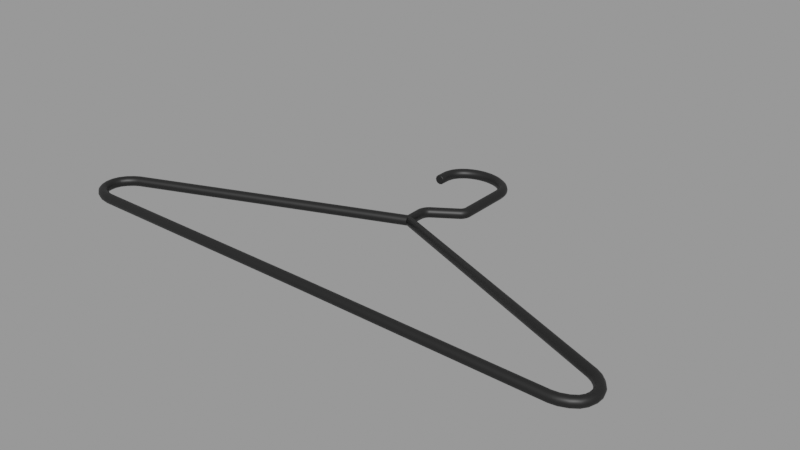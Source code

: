# Source: plastic-clothes-hanger_62ad63e5-dbe5-4b03-b57b-29aa97e78f44.blend  (saved by Blender 2.82.6; exported with 4.5.12 LTS)
import bpy
from mathutils import Matrix  # noqa: F401  (used for matrix-valued properties, if any)

bpy.ops.wm.read_factory_settings(use_empty=True)
scene = bpy.context.scene
scene.name = 'upload'

# ---- collections
col_plastic_clothes_hanger = bpy.data.collections.new('Plastic Clothes Hanger'); scene.collection.children.link(col_plastic_clothes_hanger)

# ---- materials (node trees are filled in below, after node groups)
mat_plastic = bpy.data.materials.new('Plastic')
mat_plastic.use_transparent_shadow = False

# ---- material node trees
mat_plastic.use_nodes = True; mat_plastic.node_tree.nodes.clear()
_N = mat_plastic.node_tree.nodes; _L = mat_plastic.node_tree.links
n0 = _N.new('ShaderNodeOutputMaterial'); n0.name = 'Material Output'; n0.location = (300, 300)
n1 = _N.new('ShaderNodeBsdfPrincipled'); n1.name = 'Principled BSDF'; n1.location = (10, 300)
n1.distribution = 'GGX'
n1.subsurface_method = 'BURLEY'
n1.inputs[0].default_value = (0.007804, 0.007804, 0.007804, 1.0)
n1.inputs[3].default_value = 1.45
n1.inputs[27].default_value = (0.0, 0.0, 0.0, 1.0)
n1.inputs[28].default_value = 1.0
_L.new(n1.outputs[0], n0.inputs[0])
n0.is_active_output = True

# ---- meshes
me_plane_001 = bpy.data.meshes.new('Plane.001')
me_plane_001.from_pydata([(0.003067, -0.0006599, 0.05418), (0.001771, -0.001143, 0.05538), (1.731e-09, -0.00132, 0.05582), (-0.001771, -0.001143, 0.05538), (-0.003067, -0.0006599, 0.05418), (-0.003541, -1.059e-09, 0.05254), (-0.003067, 0.0006599, 0.05089), (-0.001771, 0.001143, 0.04969), (-3.532e-09, 0.00132, 0.04925), (0.001771, 0.001143, 0.04969), (0.003067, 0.0006599, 0.05089), (0.003541, 1.259e-09, 0.05254), (0.003067, -0.1857, -0.02015), (0.001771, -0.1863, -0.01899), (1.731e-09, -0.1865, -0.01856), (-0.001771, -0.1863, -0.01899), (-0.003067, -0.1857, -0.02015), (-0.003541, -0.185, -0.02174), (-0.003067, -0.1842, -0.02333), (-0.001771, -0.1836, -0.0245), (-3.532e-09, -0.1834, -0.02492), (0.001771, -0.1836, -0.0245), (0.003067, -0.1842, -0.02333), (0.003541, -0.185, -0.02174), (0.003067, -0.1898, -0.02254), (0.001771, -0.1906, -0.0215), (1.731e-09, -0.1909, -0.02112), (-0.001771, -0.1906, -0.0215), (-0.003067, -0.1898, -0.02254), (-0.003541, -0.1888, -0.02396), (-0.003067, -0.1877, -0.02539), (-0.001771, -0.1869, -0.02643), (-3.532e-09, -0.1867, -0.02681), (0.001771, -0.1869, -0.02643), (0.003067, -0.1877, -0.02539), (0.003541, -0.1888, -0.02396), (0.003067, -0.1938, -0.02616), (0.001771, -0.1947, -0.02531), (1.731e-09, -0.1951, -0.025), (-0.001771, -0.1947, -0.02531), (-0.003067, -0.1938, -0.02616), (-0.003541, -0.1924, -0.02733), (-0.003067, -0.1911, -0.02849), (-0.001771, -0.1901, -0.02935), (-3.532e-09, -0.1898, -0.02966), (0.001771, -0.1901, -0.02935), (0.003067, -0.1911, -0.02849), (0.003541, -0.1924, -0.02733), (0.003067, -0.1965, -0.03003), (0.001771, -0.1976, -0.02937), (1.731e-09, -0.198, -0.02912), (-0.001771, -0.1976, -0.02937), (-0.003067, -0.1965, -0.03003), (-0.003541, -0.1949, -0.03094), (-0.003067, -0.1934, -0.03184), (-0.001771, -0.1923, -0.03251), (-3.532e-09, -0.1919, -0.03275), (0.001771, -0.1923, -0.03251), (0.003067, -0.1934, -0.03184), (0.003541, -0.1949, -0.03094), (0.003067, -0.1971, -0.03126), (0.001771, -0.1983, -0.03079), (1.731e-09, -0.1987, -0.03061), (-0.001771, -0.1983, -0.03079), (-0.003067, -0.1971, -0.03126), (-0.003541, -0.1954, -0.03191), (-0.003067, -0.1938, -0.03256), (-0.001771, -0.1926, -0.03304), (-3.532e-09, -0.1921, -0.03321), (0.001771, -0.1926, -0.03304), (0.003067, -0.1938, -0.03256), (0.003541, -0.1954, -0.03191), (0.003067, -0.1983, -0.03551), (0.001771, -0.1996, -0.03534), (1.731e-09, -0.2001, -0.03528), (-0.001771, -0.1996, -0.03534), (-0.003067, -0.1983, -0.03551), (-0.003541, -0.1966, -0.03575), (-0.003067, -0.1948, -0.03599), (-0.001771, -0.1935, -0.03616), (-3.532e-09, -0.1931, -0.03623), (0.001771, -0.1935, -0.03616), (0.003067, -0.1948, -0.03599), (0.003541, -0.1966, -0.03575), (0.003067, -0.1982, -0.04033), (0.001771, -0.1995, -0.04054), (1.731e-09, -0.2, -0.04062), (-0.001771, -0.1995, -0.04054), (-0.003067, -0.1982, -0.04033), (-0.003541, -0.1965, -0.04005), (-0.003067, -0.1947, -0.03977), (-0.001771, -0.1935, -0.03956), (-3.532e-09, -0.193, -0.03948), (0.001771, -0.1935, -0.03956), (0.003067, -0.1947, -0.03977), (0.003541, -0.1965, -0.04005), (0.003067, -0.1968, -0.04493), (0.001771, -0.198, -0.0455), (1.731e-09, -0.1984, -0.04571), (-0.001771, -0.198, -0.0455), (-0.003067, -0.1968, -0.04493), (-0.003541, -0.1952, -0.04415), (-0.003067, -0.1936, -0.04337), (-0.001771, -0.1925, -0.0428), (-3.532e-09, -0.192, -0.04259), (0.001771, -0.1925, -0.0428), (0.003067, -0.1936, -0.04337), (0.003541, -0.1952, -0.04415), (0.003067, -0.1942, -0.04868), (0.001771, -0.1951, -0.04959), (1.731e-09, -0.1954, -0.04992), (-0.001771, -0.1951, -0.04959), (-0.003067, -0.1942, -0.04868), (-0.003541, -0.1929, -0.04744), (-0.003067, -0.1917, -0.04619), (-0.001771, -0.1907, -0.04528), (-3.532e-09, -0.1904, -0.04495), (0.001771, -0.1907, -0.04528), (0.003067, -0.1917, -0.04619), (0.003541, -0.1929, -0.04744), (0.003067, -0.1898, -0.05183), (0.001771, -0.1904, -0.05297), (1.731e-09, -0.1907, -0.05338), (-0.001771, -0.1904, -0.05297), (-0.003067, -0.1898, -0.05183), (-0.003541, -0.1889, -0.05028), (-0.003067, -0.1881, -0.04873), (-0.001771, -0.1875, -0.0476), (-3.532e-09, -0.1872, -0.04718), (0.001771, -0.1875, -0.0476), (0.003067, -0.1881, -0.04873), (0.003541, -0.1889, -0.05028), (0.003067, -0.1843, -0.05407), (0.001771, -0.1846, -0.05532), (1.731e-09, -0.1847, -0.05578), (-0.001771, -0.1846, -0.05532), (-0.003067, -0.1843, -0.05407), (-0.003541, -0.1838, -0.05237), (-0.003067, -0.1833, -0.05066), (-0.001771, -0.183, -0.04941), (-3.532e-09, -0.1829, -0.04895), (0.001771, -0.183, -0.04941), (0.003067, -0.1833, -0.05066), (0.003541, -0.1838, -0.05237), (0.003067, -0.179, -0.05489), (0.001771, -0.1791, -0.05619), (1.731e-09, -0.1791, -0.05666), (-0.001771, -0.1791, -0.05619), (-0.003067, -0.179, -0.05489), (-0.003541, -0.1789, -0.05313), (-0.003067, -0.1787, -0.05136), (-0.001771, -0.1786, -0.05007), (-3.532e-09, -0.1786, -0.0496), (0.001771, -0.1786, -0.05007), (0.003067, -0.1787, -0.05136), (0.003541, -0.1789, -0.05313), (0.003067, 3.538e-19, -0.05431), (0.001771, 2.042e-19, -0.0556), (1.731e-09, 1.997e-25, -0.05608), (-0.001771, -2.042e-19, -0.0556), (-0.003067, -3.538e-19, -0.05431), (-0.003541, -4.085e-19, -0.05254), (-0.003067, -3.538e-19, -0.05077), (-0.001771, -2.042e-19, -0.04947), (-3.532e-09, -4.074e-25, -0.049), (0.001771, 2.042e-19, -0.04947), (0.003067, 3.538e-19, -0.05077), (0.003541, 4.085e-19, -0.05254), (0.003067, 0.179, -0.05489), (0.001771, 0.1791, -0.05619), (1.731e-09, 0.1791, -0.05666), (-0.001771, 0.1791, -0.05619), (-0.003067, 0.179, -0.05489), (-0.003541, 0.1789, -0.05313), (-0.003067, 0.1787, -0.05136), (-0.001771, 0.1786, -0.05007), (-3.532e-09, 0.1786, -0.0496), (0.001771, 0.1786, -0.05007), (0.003067, 0.1787, -0.05136), (0.003541, 0.1789, -0.05313), (0.003067, 0.1843, -0.05407), (0.001771, 0.1846, -0.05532), (1.731e-09, 0.1847, -0.05578), (-0.001771, 0.1846, -0.05532), (-0.003067, 0.1843, -0.05407), (-0.003541, 0.1838, -0.05237), (-0.003067, 0.1833, -0.05066), (-0.001771, 0.183, -0.04941), (-3.532e-09, 0.1829, -0.04895), (0.001771, 0.183, -0.04941), (0.003067, 0.1833, -0.05066), (0.003541, 0.1838, -0.05237), (0.003067, 0.1898, -0.05183), (0.001771, 0.1904, -0.05297), (1.731e-09, 0.1907, -0.05338), (-0.001771, 0.1904, -0.05297), (-0.003067, 0.1898, -0.05183), (-0.003541, 0.1889, -0.05028), (-0.003067, 0.1881, -0.04873), (-0.001771, 0.1875, -0.0476), (-3.532e-09, 0.1872, -0.04718), (0.001771, 0.1875, -0.0476), (0.003067, 0.1881, -0.04873), (0.003541, 0.1889, -0.05028), (0.003067, 0.1942, -0.04868), (0.001771, 0.1951, -0.04959), (1.731e-09, 0.1954, -0.04992), (-0.001771, 0.1951, -0.04959), (-0.003067, 0.1942, -0.04868), (-0.003541, 0.1929, -0.04744), (-0.003067, 0.1917, -0.04619), (-0.001771, 0.1907, -0.04528), (-3.532e-09, 0.1904, -0.04495), (0.001771, 0.1907, -0.04528), (0.003067, 0.1917, -0.04619), (0.003541, 0.1929, -0.04744), (0.003067, 0.1968, -0.04493), (0.001771, 0.198, -0.0455), (1.731e-09, 0.1984, -0.04571), (-0.001771, 0.198, -0.0455), (-0.003067, 0.1968, -0.04493), (-0.003541, 0.1952, -0.04415), (-0.003067, 0.1936, -0.04337), (-0.001771, 0.1925, -0.0428), (-3.532e-09, 0.192, -0.04259), (0.001771, 0.1925, -0.0428), (0.003067, 0.1936, -0.04337), (0.003541, 0.1952, -0.04415), (0.003067, 0.1982, -0.04033), (0.001771, 0.1995, -0.04054), (1.731e-09, 0.2, -0.04062), (-0.001771, 0.1995, -0.04054), (-0.003067, 0.1982, -0.04033), (-0.003541, 0.1965, -0.04005), (-0.003067, 0.1947, -0.03977), (-0.001771, 0.1935, -0.03956), (-3.532e-09, 0.193, -0.03948), (0.001771, 0.1935, -0.03956), (0.003067, 0.1947, -0.03977), (0.003541, 0.1965, -0.04005), (0.003067, 0.1983, -0.03551), (0.001771, 0.1996, -0.03534), (1.731e-09, 0.2001, -0.03528), (-0.001771, 0.1996, -0.03534), (-0.003067, 0.1983, -0.03551), (-0.003541, 0.1966, -0.03575), (-0.003067, 0.1948, -0.03599), (-0.001771, 0.1935, -0.03616), (-3.532e-09, 0.1931, -0.03623), (0.001771, 0.1935, -0.03616), (0.003067, 0.1948, -0.03599), (0.003541, 0.1966, -0.03575), (0.003067, 0.1971, -0.03126), (0.001771, 0.1983, -0.03079), (1.731e-09, 0.1987, -0.03061), (-0.001771, 0.1983, -0.03079), (-0.003067, 0.1971, -0.03126), (-0.003541, 0.1954, -0.03191), (-0.003067, 0.1938, -0.03256), (-0.001771, 0.1926, -0.03304), (-3.532e-09, 0.1921, -0.03321), (0.001771, 0.1926, -0.03304), (0.003067, 0.1938, -0.03256), (0.003541, 0.1954, -0.03191), (0.003067, 0.1965, -0.03003), (0.001771, 0.1976, -0.02937), (1.731e-09, 0.198, -0.02912), (-0.001771, 0.1976, -0.02937), (-0.003067, 0.1965, -0.03003), (-0.003541, 0.1949, -0.03094), (-0.003067, 0.1934, -0.03184), (-0.001771, 0.1923, -0.03251), (-3.532e-09, 0.1919, -0.03275), (0.001771, 0.1923, -0.03251), (0.003067, 0.1934, -0.03184), (0.003541, 0.1949, -0.03094), (0.003067, 0.1938, -0.02616), (0.001771, 0.1947, -0.02531), (1.731e-09, 0.1951, -0.025), (-0.001771, 0.1947, -0.02531), (-0.003067, 0.1938, -0.02616), (-0.003541, 0.1924, -0.02733), (-0.003067, 0.1911, -0.02849), (-0.001771, 0.1901, -0.02935), (-3.532e-09, 0.1898, -0.02966), (0.001771, 0.1901, -0.02935), (0.003067, 0.1911, -0.02849), (0.003541, 0.1924, -0.02733), (0.003067, 0.1898, -0.02254), (0.001771, 0.1906, -0.0215), (1.731e-09, 0.1909, -0.02112), (-0.001771, 0.1906, -0.0215), (-0.003067, 0.1898, -0.02254), (-0.003541, 0.1888, -0.02396), (-0.003067, 0.1877, -0.02539), (-0.001771, 0.1869, -0.02643), (-3.532e-09, 0.1867, -0.02681), (0.001771, 0.1869, -0.02643), (0.003067, 0.1877, -0.02539), (0.003541, 0.1888, -0.02396), (0.003067, 0.1857, -0.02015), (0.001771, 0.1863, -0.01899), (1.731e-09, 0.1865, -0.01856), (-0.001771, 0.1863, -0.01899), (-0.003067, 0.1857, -0.02015), (-0.003541, 0.185, -0.02174), (-0.003067, 0.1842, -0.02333), (-0.001771, 0.1836, -0.0245), (-3.532e-09, 0.1834, -0.02492), (0.001771, 0.1836, -0.0245), (0.003067, 0.1842, -0.02333), (0.003541, 0.185, -0.02174), (0.003067, 0.001467, 0.05353), (0.001771, 0.002541, 0.05426), (1.731e-09, 0.002934, 0.05452), (-0.001771, 0.002541, 0.05426), (-0.003067, 0.001467, 0.05353), (-0.003541, 2.355e-09, 0.05254), (-0.003067, -0.001467, 0.05155), (-0.001771, -0.002541, 0.05082), (-3.532e-09, -0.002934, 0.05055), (0.001771, -0.002541, 0.05082), (0.003067, -0.001467, 0.05155), (0.003541, -2.798e-09, 0.05254), (0.003067, 0.001768, 0.06464), (0.001771, 0.003063, 0.06457), (1.731e-09, 0.003537, 0.06455), (-0.001771, 0.003063, 0.06457), (-0.003067, 0.001768, 0.06464), (-0.003541, 2.839e-09, 0.06473), (-0.003067, -0.001768, 0.06482), (-0.001771, -0.003063, 0.06489), (-3.532e-09, -0.003537, 0.06491), (0.001771, -0.003063, 0.06489), (0.003067, -0.001768, 0.06482), (0.003541, -3.373e-09, 0.06473), (0.003067, 0.001857, 0.06555), (0.001771, 0.003131, 0.0653), (1.731e-09, 0.003597, 0.06522), (-0.001771, 0.003131, 0.0653), (-0.003067, 0.001857, 0.06555), (-0.003541, 0.0001176, 0.06588), (-0.003067, -0.001622, 0.06621), (-0.001771, -0.002895, 0.06645), (-3.532e-09, -0.003362, 0.06654), (0.001771, -0.002895, 0.06645), (0.003067, -0.001622, 0.06621), (0.003541, 0.0001175, 0.06588), (0.003067, 0.002127, 0.0665), (0.001771, 0.003345, 0.06606), (1.731e-09, 0.003791, 0.0659), (-0.001771, 0.003345, 0.06606), (-0.003067, 0.002127, 0.0665), (-0.003541, 0.0004622, 0.0671), (-0.003067, -0.001202, 0.06771), (-0.001771, -0.002421, 0.06815), (-3.532e-09, -0.002867, 0.06831), (0.001771, -0.002421, 0.06815), (0.003067, -0.001202, 0.06771), (0.003541, 0.0004622, 0.0671), (0.003067, 0.00257, 0.06749), (0.001771, 0.003712, 0.06687), (1.731e-09, 0.00413, 0.06665), (-0.001771, 0.003712, 0.06687), (-0.003067, 0.00257, 0.06749), (-0.003541, 0.00101, 0.06832), (-0.003067, -0.0005495, 0.06916), (-0.001771, -0.001692, 0.06978), (-3.532e-09, -0.00211, 0.07), (0.001771, -0.001692, 0.06978), (0.003067, -0.0005495, 0.06916), (0.003541, 0.00101, 0.06832), (0.003067, 0.003148, 0.0684), (0.001771, 0.004189, 0.06763), (1.731e-09, 0.004571, 0.06735), (-0.001771, 0.004189, 0.06763), (-0.003067, 0.003148, 0.0684), (-0.003541, 0.001725, 0.06946), (-0.003067, 0.0003021, 0.07051), (-0.001771, -0.0007395, 0.07128), (-3.532e-09, -0.001121, 0.07156), (0.001771, -0.0007395, 0.07128), (0.003067, 0.0003021, 0.07051), (0.003541, 0.001725, 0.06946), (0.003067, 0.003793, 0.06915), (0.001771, 0.004699, 0.06822), (1.731e-09, 0.00503, 0.06788), (-0.001771, 0.004699, 0.06822), (-0.003067, 0.003793, 0.06915), (-0.003541, 0.002557, 0.07042), (-0.003067, 0.00132, 0.07169), (-0.001771, 0.0004153, 0.07262), (-3.532e-09, 8.393e-05, 0.07295), (0.001771, 0.0004152, 0.07262), (0.003067, 0.00132, 0.07169), (0.003541, 0.002557, 0.07042), (0.003067, 0.004502, 0.06973), (0.001771, 0.005272, 0.06869), (1.731e-09, 0.005553, 0.0683), (-0.001771, 0.005272, 0.06869), (-0.003067, 0.004502, 0.06973), (-0.003541, 0.00345, 0.07115), (-0.003067, 0.002398, 0.07258), (-0.001771, 0.001628, 0.07362), (-3.532e-09, 0.001346, 0.074), (0.001771, 0.001628, 0.07362), (0.003067, 0.002398, 0.07258), (0.003541, 0.00345, 0.07115), (0.003067, 0.02146, 0.08097), (0.001771, 0.02226, 0.07994), (1.731e-09, 0.02255, 0.07957), (-0.001771, 0.02226, 0.07994), (-0.003067, 0.02146, 0.08097), (-0.003541, 0.02038, 0.08237), (-0.003067, 0.0193, 0.08377), (-0.001771, 0.01851, 0.0848), (-3.532e-09, 0.01822, 0.08517), (0.001771, 0.01851, 0.0848), (0.003067, 0.0193, 0.08377), (0.003541, 0.02038, 0.08237), (0.003067, 0.0223, 0.08171), (0.001771, 0.02324, 0.08082), (1.731e-09, 0.02358, 0.0805), (-0.001771, 0.02324, 0.08082), (-0.003067, 0.0223, 0.08171), (-0.003541, 0.02102, 0.08293), (-0.003067, 0.01973, 0.08415), (-0.001771, 0.01879, 0.08505), (-3.532e-09, 0.01845, 0.08537), (0.001771, 0.01879, 0.08505), (0.003067, 0.01973, 0.08415), (0.003541, 0.02102, 0.08293), (0.003067, 0.02306, 0.08266), (0.001771, 0.02412, 0.08192), (1.731e-09, 0.02451, 0.08165), (-0.001771, 0.02412, 0.08192), (-0.003067, 0.02306, 0.08266), (-0.003541, 0.0216, 0.08367), (-0.003067, 0.02015, 0.08468), (-0.001771, 0.01909, 0.08542), (-3.532e-09, 0.0187, 0.08569), (0.001771, 0.01909, 0.08542), (0.003067, 0.02015, 0.08468), (0.003541, 0.0216, 0.08367), (0.003067, 0.02369, 0.08372), (0.001771, 0.02484, 0.08313), (1.731e-09, 0.02527, 0.08291), (-0.001771, 0.02484, 0.08313), (-0.003067, 0.02369, 0.08372), (-0.003541, 0.02211, 0.08452), (-0.003067, 0.02053, 0.08532), (-0.001771, 0.01938, 0.08591), (-3.532e-09, 0.01895, 0.08612), (0.001771, 0.01938, 0.08591), (0.003067, 0.02053, 0.08532), (0.003541, 0.02211, 0.08452), (0.003067, 0.02417, 0.08485), (0.001771, 0.0254, 0.08443), (1.731e-09, 0.02585, 0.08427), (-0.001771, 0.0254, 0.08443), (-0.003067, 0.02417, 0.08485), (-0.003541, 0.0225, 0.08543), (-0.003067, 0.02083, 0.08601), (-0.001771, 0.0196, 0.08643), (-3.532e-09, 0.01915, 0.08658), (0.001771, 0.0196, 0.08643), (0.003067, 0.02083, 0.08601), (0.003541, 0.0225, 0.08543), (0.003067, 0.02448, 0.08602), (0.001771, 0.02576, 0.08579), (1.731e-09, 0.02623, 0.0857), (-0.001771, 0.02576, 0.08579), (-0.003067, 0.02448, 0.08602), (-0.003541, 0.02274, 0.08634), (-0.003067, 0.021, 0.08665), (-0.001771, 0.01973, 0.08689), (-3.532e-09, 0.01926, 0.08697), (0.001771, 0.01973, 0.08689), (0.003067, 0.021, 0.08665), (0.003541, 0.02274, 0.08634), (0.003067, 0.02459, 0.08709), (0.001771, 0.02589, 0.08703), (1.731e-09, 0.02636, 0.08701), (-0.001771, 0.02589, 0.08703), (-0.003067, 0.02459, 0.08709), (-0.003541, 0.02283, 0.08718), (-0.003067, 0.02106, 0.08727), (-0.001771, 0.01976, 0.08733), (-3.532e-09, 0.01929, 0.08735), (0.001771, 0.01976, 0.08733), (0.003067, 0.02106, 0.08727), (0.003541, 0.02283, 0.08718), (0.003067, 0.02299, 0.1302), (0.001771, 0.02416, 0.1308), (1.731e-09, 0.02459, 0.131), (-0.001771, 0.02416, 0.1308), (-0.003067, 0.02299, 0.1302), (-0.003541, 0.02138, 0.1295), (-0.003067, 0.01977, 0.1288), (-0.001771, 0.0186, 0.1282), (-3.532e-09, 0.01817, 0.128), (0.001771, 0.0186, 0.1282), (0.003067, 0.01977, 0.1288), (0.003541, 0.02138, 0.1295), (0.003067, 0.02137, 0.1329), (0.001771, 0.02242, 0.1336), (1.731e-09, 0.0228, 0.1339), (-0.001771, 0.02242, 0.1336), (-0.003067, 0.02137, 0.1329), (-0.003541, 0.01993, 0.1318), (-0.003067, 0.0185, 0.1308), (-0.001771, 0.01745, 0.13), (-3.532e-09, 0.01706, 0.1298), (0.001771, 0.01745, 0.13), (0.003067, 0.0185, 0.1308), (0.003541, 0.01993, 0.1318), (0.003067, 0.01978, 0.1348), (0.001771, 0.02072, 0.1357), (1.731e-09, 0.02107, 0.136), (-0.001771, 0.02072, 0.1357), (-0.003067, 0.01978, 0.1348), (-0.003541, 0.01849, 0.1336), (-0.003067, 0.01719, 0.1324), (-0.001771, 0.01625, 0.1315), (-3.532e-09, 0.0159, 0.1311), (0.001771, 0.01625, 0.1315), (0.003067, 0.01719, 0.1324), (0.003541, 0.01849, 0.1336), (0.003067, 0.0182, 0.1363), (0.001771, 0.01905, 0.1373), (1.731e-09, 0.01936, 0.1376), (-0.001771, 0.01905, 0.1373), (-0.003067, 0.0182, 0.1363), (-0.003541, 0.01704, 0.135), (-0.003067, 0.01588, 0.1336), (-0.001771, 0.01503, 0.1326), (-3.532e-09, 0.01472, 0.1323), (0.001771, 0.01503, 0.1326), (0.003067, 0.01588, 0.1336), (0.003541, 0.01704, 0.135), (0.003067, 0.01663, 0.1375), (0.001771, 0.0174, 0.1386), (1.731e-09, 0.01767, 0.139), (-0.001771, 0.0174, 0.1386), (-0.003067, 0.01663, 0.1375), (-0.003541, 0.01559, 0.1361), (-0.003067, 0.01455, 0.1347), (-0.001771, 0.01379, 0.1336), (-3.532e-09, 0.01351, 0.1332), (0.001771, 0.01379, 0.1336), (0.003067, 0.01455, 0.1347), (0.003541, 0.01559, 0.1361), (0.003067, 0.01507, 0.1386), (0.001771, 0.01575, 0.1397), (1.731e-09, 0.016, 0.1401), (-0.001771, 0.01575, 0.1397), (-0.003067, 0.01507, 0.1386), (-0.003541, 0.01415, 0.1371), (-0.003067, 0.01322, 0.1356), (-0.001771, 0.01254, 0.1344), (-3.532e-09, 0.01229, 0.134), (0.001771, 0.01254, 0.1344), (0.003067, 0.01322, 0.1356), (0.003541, 0.01415, 0.1371), (0.003067, 0.01352, 0.1394), (0.001771, 0.01412, 0.1406), (1.731e-09, 0.01434, 0.141), (-0.001771, 0.01412, 0.1406), (-0.003067, 0.01352, 0.1394), (-0.003541, 0.0127, 0.1379), (-0.003067, 0.01188, 0.1363), (-0.001771, 0.01128, 0.1352), (-3.532e-09, 0.01106, 0.1347), (0.001771, 0.01128, 0.1352), (0.003067, 0.01188, 0.1363), (0.003541, 0.0127, 0.1379), (0.003067, 0.01197, 0.1402), (0.001771, 0.0125, 0.1414), (1.731e-09, 0.01269, 0.1418), (-0.001771, 0.0125, 0.1414), (-0.003067, 0.01197, 0.1402), (-0.003541, 0.01125, 0.1386), (-0.003067, 0.01053, 0.137), (-0.001771, 0.01001, 0.1358), (-3.532e-09, 0.009815, 0.1353), (0.001771, 0.01001, 0.1358), (0.003067, 0.01053, 0.137), (0.003541, 0.01125, 0.1386), (0.003067, 0.01043, 0.1408), (0.001771, 0.01088, 0.142), (1.731e-09, 0.01105, 0.1425), (-0.001771, 0.01088, 0.142), (-0.003067, 0.01043, 0.1408), (-0.003541, 0.009806, 0.1392), (-0.003067, 0.009185, 0.1375), (-0.001771, 0.00873, 0.1363), (-3.532e-09, 0.008564, 0.1358), (0.001771, 0.00873, 0.1363), (0.003067, 0.009185, 0.1375), (0.003541, 0.009806, 0.1392), (0.003067, 0.008885, 0.1414), (0.001771, 0.009271, 0.1426), (1.731e-09, 0.009412, 0.143), (-0.001771, 0.009271, 0.1426), (-0.003067, 0.008885, 0.1414), (-0.003541, 0.008359, 0.1397), (-0.003067, 0.007832, 0.138), (-0.001771, 0.007447, 0.1367), (-3.532e-09, 0.007306, 0.1363), (0.001771, 0.007447, 0.1367), (0.003067, 0.007832, 0.138), (0.003541, 0.008359, 0.1397), (0.003067, 0.007347, 0.1418), (0.001771, 0.007665, 0.143), (1.731e-09, 0.007782, 0.1435), (-0.001771, 0.007665, 0.143), (-0.003067, 0.007347, 0.1418), (-0.003541, 0.006912, 0.1401), (-0.003067, 0.006477, 0.1384), (-0.001771, 0.006159, 0.1371), (-3.532e-09, 0.006043, 0.1366), (0.001771, 0.006159, 0.1371), (0.003067, 0.006477, 0.1384), (0.003541, 0.006912, 0.1401), (0.003067, 0.005811, 0.1421), (0.001771, 0.006064, 0.1434), (1.731e-09, 0.006156, 0.1439), (-0.001771, 0.006064, 0.1434), (-0.003067, 0.005811, 0.1421), (-0.003541, 0.005465, 0.1404), (-0.003067, 0.00512, 0.1387), (-0.001771, 0.004867, 0.1374), (-3.532e-09, 0.004775, 0.1369), (0.001771, 0.004867, 0.1374), (0.003067, 0.00512, 0.1387), (0.003541, 0.005465, 0.1404), (0.003067, 0.004276, 0.1424), (0.001771, 0.004465, 0.1437), (1.731e-09, 0.004534, 0.1441), (-0.001771, 0.004465, 0.1437), (-0.003067, 0.004276, 0.1424), (-0.003541, 0.004019, 0.1406), (-0.003067, 0.003761, 0.1389), (-0.001771, 0.003573, 0.1376), (-3.532e-09, 0.003504, 0.1371), (0.001771, 0.003573, 0.1376), (0.003067, 0.003761, 0.1389), (0.003541, 0.004019, 0.1406), (0.003067, 0.002743, 0.1426), (0.001771, 0.002868, 0.1439), (1.731e-09, 0.002914, 0.1443), (-0.001771, 0.002868, 0.1439), (-0.003067, 0.002743, 0.1426), (-0.003541, 0.002572, 0.1408), (-0.003067, 0.002401, 0.1391), (-0.001771, 0.002276, 0.1378), (-3.532e-09, 0.00223, 0.1373), (0.001771, 0.002276, 0.1378), (0.003067, 0.002401, 0.1391), (0.003541, 0.002572, 0.1408), (0.003067, 0.001211, 0.1427), (0.001771, 0.001273, 0.144), (1.731e-09, 0.001296, 0.1445), (-0.001771, 0.001273, 0.144), (-0.003067, 0.001211, 0.1427), (-0.003541, 0.001125, 0.1409), (-0.003067, 0.00104, 0.1392), (-0.001771, 0.0009776, 0.1379), (-3.532e-09, 0.0009547, 0.1374), (0.001771, 0.0009776, 0.1379), (0.003067, 0.00104, 0.1392), (0.003541, 0.001125, 0.1409), (0.003067, -0.0003214, 0.1427), (0.001771, -0.0003214, 0.144), (1.731e-09, -0.0003214, 0.1445), (-0.001771, -0.0003214, 0.144), (-0.003067, -0.0003214, 0.1427), (-0.003541, -0.0003214, 0.141), (-0.003067, -0.0003214, 0.1392), (-0.001771, -0.0003214, 0.1379), (-3.532e-09, -0.0003214, 0.1374), (0.001771, -0.0003214, 0.1379), (0.003067, -0.0003214, 0.1392), (0.003541, -0.0003214, 0.141), (0.003067, -0.001853, 0.1427), (0.001771, -0.001916, 0.144), (1.731e-09, -0.001939, 0.1445), (-0.001771, -0.001916, 0.144), (-0.003067, -0.001853, 0.1427), (-0.003541, -0.001768, 0.1409), (-0.003067, -0.001683, 0.1392), (-0.001771, -0.00162, 0.1379), (-3.532e-09, -0.001597, 0.1374), (0.001771, -0.00162, 0.1379), (0.003067, -0.001683, 0.1392), (0.003541, -0.001768, 0.1409), (0.003067, -0.003386, 0.1426), (0.001771, -0.003511, 0.1439), (1.731e-09, -0.003557, 0.1443), (-0.001771, -0.003511, 0.1439), (-0.003067, -0.003386, 0.1426), (-0.003541, -0.003215, 0.1408), (-0.003067, -0.003044, 0.1391), (-0.001771, -0.002919, 0.1378), (-3.532e-09, -0.002873, 0.1373), (0.001771, -0.002919, 0.1378), (0.003067, -0.003044, 0.1391), (0.003541, -0.003215, 0.1408), (0.003067, -0.004919, 0.1424), (0.001771, -0.005108, 0.1437), (1.731e-09, -0.005177, 0.1441), (-0.001771, -0.005108, 0.1437), (-0.003067, -0.004919, 0.1424), (-0.003541, -0.004662, 0.1406), (-0.003067, -0.004404, 0.1389), (-0.001771, -0.004215, 0.1376), (-3.532e-09, -0.004146, 0.1371), (0.001771, -0.004215, 0.1376), (0.003067, -0.004404, 0.1389), (0.003541, -0.004662, 0.1406), (0.003067, -0.006454, 0.1421), (0.001771, -0.006706, 0.1434), (1.731e-09, -0.006799, 0.1439), (-0.001771, -0.006706, 0.1434), (-0.003067, -0.006454, 0.1421), (-0.003541, -0.006108, 0.1404), (-0.003067, -0.005763, 0.1387), (-0.001771, -0.00551, 0.1374), (-3.532e-09, -0.005418, 0.1369), (0.001771, -0.00551, 0.1374), (0.003067, -0.005763, 0.1387), (0.003541, -0.006108, 0.1404), (0.003067, -0.00799, 0.1418), (0.001771, -0.008308, 0.143), (1.731e-09, -0.008425, 0.1435), (-0.001771, -0.008308, 0.143), (-0.003067, -0.00799, 0.1418), (-0.003541, -0.007555, 0.1401), (-0.003067, -0.00712, 0.1384), (-0.001771, -0.006802, 0.1371), (-3.532e-09, -0.006685, 0.1366), (0.001771, -0.006802, 0.1371), (0.003067, -0.00712, 0.1384), (0.003541, -0.007555, 0.1401), (0.003067, -0.009528, 0.1414), (0.001771, -0.009914, 0.1426), (1.731e-09, -0.01005, 0.143), (-0.001771, -0.009914, 0.1426), (-0.003067, -0.009528, 0.1414), (-0.003541, -0.009002, 0.1397), (-0.003067, -0.008475, 0.138), (-0.001771, -0.00809, 0.1367), (-3.532e-09, -0.007949, 0.1363), (0.001771, -0.00809, 0.1367), (0.003067, -0.008475, 0.138), (0.003541, -0.009002, 0.1397), (0.003067, -0.01107, 0.1408), (0.001771, -0.01152, 0.142), (1.731e-09, -0.01169, 0.1425), (-0.001771, -0.01152, 0.142), (-0.003067, -0.01107, 0.1408), (-0.003541, -0.01045, 0.1392), (-0.003067, -0.009827, 0.1375), (-0.001771, -0.009373, 0.1363), (-3.532e-09, -0.009207, 0.1358), (0.001771, -0.009373, 0.1363), (0.003067, -0.009827, 0.1375), (0.003541, -0.01045, 0.1392), (0.003067, -0.01261, 0.1402), (0.001771, -0.01314, 0.1414), (1.731e-09, -0.01333, 0.1418), (-0.001771, -0.01314, 0.1414), (-0.003067, -0.01261, 0.1402), (-0.003541, -0.0119, 0.1386), (-0.003067, -0.01118, 0.137), (-0.001771, -0.01065, 0.1358), (-3.532e-09, -0.01046, 0.1353), (0.001771, -0.01065, 0.1358), (0.003067, -0.01118, 0.137), (0.003541, -0.0119, 0.1386), (0.003067, -0.01416, 0.1394), (0.001771, -0.01476, 0.1406), (1.731e-09, -0.01498, 0.141), (-0.001771, -0.01476, 0.1406), (-0.003067, -0.01416, 0.1394), (-0.003541, -0.01334, 0.1379), (-0.003067, -0.01252, 0.1363), (-0.001771, -0.01192, 0.1352), (-3.532e-09, -0.0117, 0.1347), (0.001771, -0.01192, 0.1352), (0.003067, -0.01252, 0.1363), (0.003541, -0.01334, 0.1379), (0.003067, -0.01572, 0.1386), (0.001771, -0.0164, 0.1397), (1.731e-09, -0.01664, 0.1401), (-0.001771, -0.0164, 0.1397), (-0.003067, -0.01572, 0.1386), (-0.003541, -0.01479, 0.1371), (-0.003067, -0.01386, 0.1356), (-0.001771, -0.01318, 0.1344), (-3.532e-09, -0.01293, 0.134), (0.001771, -0.01318, 0.1344), (0.003067, -0.01386, 0.1356), (0.003541, -0.01479, 0.1371), (0.003067, -0.01728, 0.1375), (0.001771, -0.01804, 0.1386), (1.731e-09, -0.01832, 0.139), (-0.001771, -0.01804, 0.1386), (-0.003067, -0.01728, 0.1375), (-0.003541, -0.01624, 0.1361), (-0.003067, -0.01519, 0.1347), (-0.001771, -0.01443, 0.1336), (-3.532e-09, -0.01415, 0.1332), (0.001771, -0.01443, 0.1336), (0.003067, -0.01519, 0.1347), (0.003541, -0.01624, 0.1361), (0.003067, -0.01884, 0.1363), (0.001771, -0.01969, 0.1373), (1.731e-09, -0.02001, 0.1376), (-0.001771, -0.01969, 0.1373), (-0.003067, -0.01884, 0.1363), (-0.003541, -0.01768, 0.135), (-0.003067, -0.01652, 0.1336), (-0.001771, -0.01567, 0.1326), (-3.532e-09, -0.01536, 0.1323), (0.001771, -0.01567, 0.1326), (0.003067, -0.01652, 0.1336), (0.003541, -0.01768, 0.135), (0.003067, -0.02042, 0.1348), (0.001771, -0.02137, 0.1357), (1.731e-09, -0.02171, 0.136), (-0.001771, -0.02137, 0.1357), (-0.003067, -0.02042, 0.1348), (-0.003541, -0.01913, 0.1336), (-0.003067, -0.01784, 0.1324), (-0.001771, -0.01689, 0.1315), (-3.532e-09, -0.01654, 0.1311), (0.001771, -0.01689, 0.1315), (0.003067, -0.01784, 0.1324), (0.003541, -0.01913, 0.1336), (0.003067, -0.02201, 0.1329), (0.001771, -0.02306, 0.1336), (1.731e-09, -0.02345, 0.1339), (-0.001771, -0.02306, 0.1336), (-0.003067, -0.02201, 0.1329), (-0.003541, -0.02058, 0.1318), (-0.003067, -0.01914, 0.1308), (-0.001771, -0.01809, 0.13), (-3.532e-09, -0.0177, 0.1298), (0.001771, -0.01809, 0.13), (0.003067, -0.01914, 0.1308), (0.003541, -0.02058, 0.1318), (0.003067, -0.02363, 0.1302), (0.001771, -0.0248, 0.1308), (1.731e-09, -0.02524, 0.131), (-0.001771, -0.0248, 0.1308), (-0.003067, -0.02363, 0.1302), (-0.003541, -0.02202, 0.1295), (-0.003067, -0.02042, 0.1288), (-0.001771, -0.01924, 0.1282), (-3.532e-09, -0.01881, 0.128), (0.001771, -0.01924, 0.1282), (0.003067, -0.02042, 0.1288), (0.003541, -0.02202, 0.1295), (0.003067, -0.02451, 0.1275), (0.003067, -0.02522, 0.123), (0.003067, -0.02486, 0.1261), (0.003067, -0.02512, 0.1245), (0.001771, -0.02579, 0.1277), (0.001771, -0.02651, 0.1232), (0.001771, -0.02614, 0.1263), (0.001771, -0.02641, 0.1247), (1.731e-09, -0.02626, 0.1278), (1.731e-09, -0.02698, 0.1233), (1.732e-09, -0.02661, 0.1264), (1.732e-09, -0.02688, 0.1247), (-0.001771, -0.02579, 0.1277), (-0.001771, -0.02651, 0.1232), (-0.001771, -0.02614, 0.1263), (-0.001771, -0.02641, 0.1247), (-0.003067, -0.02451, 0.1275), (-0.003067, -0.02522, 0.123), (-0.003067, -0.02486, 0.1261), (-0.003067, -0.02512, 0.1245), (-0.003541, -0.02275, 0.1273), (-0.003541, -0.02347, 0.1227), (-0.003541, -0.02311, 0.1258), (-0.003541, -0.02337, 0.1242), (-0.003067, -0.021, 0.127), (-0.003067, -0.02171, 0.1225), (-0.003067, -0.02136, 0.1256), (-0.003067, -0.02162, 0.1239), (-0.001771, -0.01971, 0.1268), (-0.001771, -0.02043, 0.1223), (-0.001771, -0.02008, 0.1254), (-0.001771, -0.02034, 0.1237), (-3.532e-09, -0.01924, 0.1267), (-3.532e-09, -0.01996, 0.1222), (-3.533e-09, -0.01961, 0.1253), (-3.533e-09, -0.01987, 0.1236), (0.001771, -0.01971, 0.1268), (0.001771, -0.02043, 0.1223), (0.001771, -0.02008, 0.1254), (0.001771, -0.02034, 0.1237), (0.003067, -0.021, 0.127), (0.003067, -0.02171, 0.1225), (0.003067, -0.02136, 0.1256), (0.003067, -0.02162, 0.1239), (0.003541, -0.02347, 0.1227), (0.003541, -0.02275, 0.1273), (0.003541, -0.02337, 0.1242), (0.003541, -0.02311, 0.1258), (0.003067, 0.02458, 0.1228), (0.003067, 0.02379, 0.1278), (0.003067, 0.02447, 0.1244), (0.003067, 0.02418, 0.1262), (0.001771, 0.02586, 0.123), (0.001771, 0.02507, 0.128), (0.001771, 0.02575, 0.1246), (0.001771, 0.02546, 0.1264), (1.731e-09, 0.02633, 0.123), (1.731e-09, 0.02554, 0.128), (1.732e-09, 0.02622, 0.1247), (1.732e-09, 0.02593, 0.1265), (-0.001771, 0.02586, 0.123), (-0.001771, 0.02507, 0.128), (-0.001771, 0.02575, 0.1246), (-0.001771, 0.02546, 0.1264), (-0.003067, 0.02458, 0.1228), (-0.003067, 0.02379, 0.1278), (-0.003067, 0.02447, 0.1244), (-0.003067, 0.02418, 0.1262), (-0.003541, 0.02283, 0.1225), (-0.003541, 0.02203, 0.1275), (-0.003541, 0.02272, 0.1241), (-0.003541, 0.02243, 0.1259), (-0.003067, 0.02108, 0.1222), (-0.003067, 0.02028, 0.1272), (-0.003067, 0.02097, 0.1238), (-0.003067, 0.02068, 0.1256), (-0.001771, 0.01979, 0.122), (-0.001771, 0.019, 0.127), (-0.001771, 0.01969, 0.1236), (-0.001771, 0.0194, 0.1254), (-3.532e-09, 0.01933, 0.1219), (-3.532e-09, 0.01852, 0.1269), (-3.533e-09, 0.01922, 0.1235), (-3.533e-09, 0.01893, 0.1254), (0.001771, 0.01979, 0.122), (0.001771, 0.019, 0.127), (0.001771, 0.01969, 0.1236), (0.001771, 0.0194, 0.1254), (0.003067, 0.02108, 0.1222), (0.003067, 0.02028, 0.1272), (0.003067, 0.02097, 0.1238), (0.003067, 0.02068, 0.1256), (0.003541, 0.02203, 0.1275), (0.003541, 0.02283, 0.1225), (0.003541, 0.02243, 0.1259), (0.003541, 0.02272, 0.1241), (0.003067, -0.02524, 0.1165), (0.00249, -0.02491, 0.1159), (0.00299, -0.02519, 0.1162), (0.002778, -0.02507, 0.1159), (0.001771, -0.02653, 0.1165), (0.001437, -0.02596, 0.1159), (0.001726, -0.02646, 0.1162), (0.001604, -0.02625, 0.1159), (1.731e-09, -0.02701, 0.1165), (8.349e-10, -0.02634, 0.1159), (1.61e-09, -0.02692, 0.1162), (1.282e-09, -0.02668, 0.1159), (-0.001771, -0.02653, 0.1165), (-0.001437, -0.02596, 0.1159), (-0.001726, -0.02646, 0.1162), (-0.001604, -0.02625, 0.1159), (-0.003067, -0.02524, 0.1165), (-0.00249, -0.02491, 0.1159), (-0.00299, -0.02519, 0.1162), (-0.002778, -0.02507, 0.1159), (-0.003541, -0.02347, 0.1165), (-0.002875, -0.02347, 0.1159), (-0.003452, -0.02347, 0.1162), (-0.003208, -0.02347, 0.1159), (-0.003067, -0.0217, 0.1165), (-0.00249, -0.02203, 0.1159), (-0.00299, -0.02174, 0.1162), (-0.002778, -0.02186, 0.1159), (-0.001771, -0.0204, 0.1165), (-0.001437, -0.02098, 0.1159), (-0.001726, -0.02048, 0.1162), (-0.001604, -0.02069, 0.1159), (-3.532e-09, -0.01993, 0.1165), (-2.587e-09, -0.02059, 0.1159), (-3.406e-09, -0.02002, 0.1162), (-3.061e-09, -0.02026, 0.1159), (0.001771, -0.0204, 0.1165), (0.001437, -0.02098, 0.1159), (0.001726, -0.02048, 0.1162), (0.001604, -0.02069, 0.1159), (0.003067, -0.0217, 0.1165), (0.00249, -0.02203, 0.1159), (0.00299, -0.02174, 0.1162), (0.002778, -0.02186, 0.1159), (0.002875, -0.02347, 0.1159), (0.003541, -0.02347, 0.1165), (0.003208, -0.02347, 0.1159), (0.003452, -0.02347, 0.1162)], [], [(0, 12, 23, 11), (1, 13, 12, 0), (2, 14, 13, 1), (3, 15, 14, 2), (4, 16, 15, 3), (5, 17, 16, 4), (6, 18, 17, 5), (7, 19, 18, 6), (8, 20, 19, 7), (9, 21, 20, 8), (10, 22, 21, 9), (11, 23, 22, 10), (12, 24, 35, 23), (13, 25, 24, 12), (14, 26, 25, 13), (15, 27, 26, 14), (16, 28, 27, 15), (17, 29, 28, 16), (18, 30, 29, 17), (19, 31, 30, 18), (20, 32, 31, 19), (21, 33, 32, 20), (22, 34, 33, 21), (23, 35, 34, 22), (24, 36, 47, 35), (25, 37, 36, 24), (26, 38, 37, 25), (27, 39, 38, 26), (28, 40, 39, 27), (29, 41, 40, 28), (30, 42, 41, 29), (31, 43, 42, 30), (32, 44, 43, 31), (33, 45, 44, 32), (34, 46, 45, 33), (35, 47, 46, 34), (36, 48, 59, 47), (37, 49, 48, 36), (38, 50, 49, 37), (39, 51, 50, 38), (40, 52, 51, 39), (41, 53, 52, 40), (42, 54, 53, 41), (43, 55, 54, 42), (44, 56, 55, 43), (45, 57, 56, 44), (46, 58, 57, 45), (47, 59, 58, 46), (48, 60, 71, 59), (49, 61, 60, 48), (50, 62, 61, 49), (51, 63, 62, 50), (52, 64, 63, 51), (53, 65, 64, 52), (54, 66, 65, 53), (55, 67, 66, 54), (56, 68, 67, 55), (57, 69, 68, 56), (58, 70, 69, 57), (59, 71, 70, 58), (60, 72, 83, 71), (61, 73, 72, 60), (62, 74, 73, 61), (63, 75, 74, 62), (64, 76, 75, 63), (65, 77, 76, 64), (66, 78, 77, 65), (67, 79, 78, 66), (68, 80, 79, 67), (69, 81, 80, 68), (70, 82, 81, 69), (71, 83, 82, 70), (72, 84, 95, 83), (73, 85, 84, 72), (74, 86, 85, 73), (75, 87, 86, 74), (76, 88, 87, 75), (77, 89, 88, 76), (78, 90, 89, 77), (79, 91, 90, 78), (80, 92, 91, 79), (81, 93, 92, 80), (82, 94, 93, 81), (83, 95, 94, 82), (84, 96, 107, 95), (85, 97, 96, 84), (86, 98, 97, 85), (87, 99, 98, 86), (88, 100, 99, 87), (89, 101, 100, 88), (90, 102, 101, 89), (91, 103, 102, 90), (92, 104, 103, 91), (93, 105, 104, 92), (94, 106, 105, 93), (95, 107, 106, 94), (96, 108, 119, 107), (97, 109, 108, 96), (98, 110, 109, 97), (99, 111, 110, 98), (100, 112, 111, 99), (101, 113, 112, 100), (102, 114, 113, 101), (103, 115, 114, 102), (104, 116, 115, 103), (105, 117, 116, 104), (106, 118, 117, 105), (107, 119, 118, 106), (108, 120, 131, 119), (109, 121, 120, 108), (110, 122, 121, 109), (111, 123, 122, 110), (112, 124, 123, 111), (113, 125, 124, 112), (114, 126, 125, 113), (115, 127, 126, 114), (116, 128, 127, 115), (117, 129, 128, 116), (118, 130, 129, 117), (119, 131, 130, 118), (120, 132, 143, 131), (121, 133, 132, 120), (122, 134, 133, 121), (123, 135, 134, 122), (124, 136, 135, 123), (125, 137, 136, 124), (126, 138, 137, 125), (127, 139, 138, 126), (128, 140, 139, 127), (129, 141, 140, 128), (130, 142, 141, 129), (131, 143, 142, 130), (132, 144, 155, 143), (133, 145, 144, 132), (134, 146, 145, 133), (135, 147, 146, 134), (136, 148, 147, 135), (137, 149, 148, 136), (138, 150, 149, 137), (139, 151, 150, 138), (140, 152, 151, 139), (141, 153, 152, 140), (142, 154, 153, 141), (143, 155, 154, 142), (144, 156, 167, 155), (145, 157, 156, 144), (146, 158, 157, 145), (147, 159, 158, 146), (148, 160, 159, 147), (149, 161, 160, 148), (150, 162, 161, 149), (151, 163, 162, 150), (152, 164, 163, 151), (153, 165, 164, 152), (154, 166, 165, 153), (155, 167, 166, 154), (156, 168, 179, 167), (157, 169, 168, 156), (158, 170, 169, 157), (159, 171, 170, 158), (160, 172, 171, 159), (161, 173, 172, 160), (162, 174, 173, 161), (163, 175, 174, 162), (164, 176, 175, 163), (165, 177, 176, 164), (166, 178, 177, 165), (167, 179, 178, 166), (168, 180, 191, 179), (169, 181, 180, 168), (170, 182, 181, 169), (171, 183, 182, 170), (172, 184, 183, 171), (173, 185, 184, 172), (174, 186, 185, 173), (175, 187, 186, 174), (176, 188, 187, 175), (177, 189, 188, 176), (178, 190, 189, 177), (179, 191, 190, 178), (180, 192, 203, 191), (181, 193, 192, 180), (182, 194, 193, 181), (183, 195, 194, 182), (184, 196, 195, 183), (185, 197, 196, 184), (186, 198, 197, 185), (187, 199, 198, 186), (188, 200, 199, 187), (189, 201, 200, 188), (190, 202, 201, 189), (191, 203, 202, 190), (192, 204, 215, 203), (193, 205, 204, 192), (194, 206, 205, 193), (195, 207, 206, 194), (196, 208, 207, 195), (197, 209, 208, 196), (198, 210, 209, 197), (199, 211, 210, 198), (200, 212, 211, 199), (201, 213, 212, 200), (202, 214, 213, 201), (203, 215, 214, 202), (204, 216, 227, 215), (205, 217, 216, 204), (206, 218, 217, 205), (207, 219, 218, 206), (208, 220, 219, 207), (209, 221, 220, 208), (210, 222, 221, 209), (211, 223, 222, 210), (212, 224, 223, 211), (213, 225, 224, 212), (214, 226, 225, 213), (215, 227, 226, 214), (216, 228, 239, 227), (217, 229, 228, 216), (218, 230, 229, 217), (219, 231, 230, 218), (220, 232, 231, 219), (221, 233, 232, 220), (222, 234, 233, 221), (223, 235, 234, 222), (224, 236, 235, 223), (225, 237, 236, 224), (226, 238, 237, 225), (227, 239, 238, 226), (228, 240, 251, 239), (229, 241, 240, 228), (230, 242, 241, 229), (231, 243, 242, 230), (232, 244, 243, 231), (233, 245, 244, 232), (234, 246, 245, 233), (235, 247, 246, 234), (236, 248, 247, 235), (237, 249, 248, 236), (238, 250, 249, 237), (239, 251, 250, 238), (240, 252, 263, 251), (241, 253, 252, 240), (242, 254, 253, 241), (243, 255, 254, 242), (244, 256, 255, 243), (245, 257, 256, 244), (246, 258, 257, 245), (247, 259, 258, 246), (248, 260, 259, 247), (249, 261, 260, 248), (250, 262, 261, 249), (251, 263, 262, 250), (252, 264, 275, 263), (253, 265, 264, 252), (254, 266, 265, 253), (255, 267, 266, 254), (256, 268, 267, 255), (257, 269, 268, 256), (258, 270, 269, 257), (259, 271, 270, 258), (260, 272, 271, 259), (261, 273, 272, 260), (262, 274, 273, 261), (263, 275, 274, 262), (264, 276, 287, 275), (265, 277, 276, 264), (266, 278, 277, 265), (267, 279, 278, 266), (268, 280, 279, 267), (269, 281, 280, 268), (270, 282, 281, 269), (271, 283, 282, 270), (272, 284, 283, 271), (273, 285, 284, 272), (274, 286, 285, 273), (275, 287, 286, 274), (276, 288, 299, 287), (277, 289, 288, 276), (278, 290, 289, 277), (279, 291, 290, 278), (280, 292, 291, 279), (281, 293, 292, 280), (282, 294, 293, 281), (283, 295, 294, 282), (284, 296, 295, 283), (285, 297, 296, 284), (286, 298, 297, 285), (287, 299, 298, 286), (288, 300, 311, 299), (289, 301, 300, 288), (290, 302, 301, 289), (291, 303, 302, 290), (292, 304, 303, 291), (293, 305, 304, 292), (294, 306, 305, 293), (295, 307, 306, 294), (296, 308, 307, 295), (297, 309, 308, 296), (298, 310, 309, 297), (299, 311, 310, 298), (300, 312, 323, 311), (301, 313, 312, 300), (302, 314, 313, 301), (303, 315, 314, 302), (304, 316, 315, 303), (305, 317, 316, 304), (306, 318, 317, 305), (307, 319, 318, 306), (308, 320, 319, 307), (309, 321, 320, 308), (310, 322, 321, 309), (311, 323, 322, 310), (312, 324, 335, 323), (313, 325, 324, 312), (314, 326, 325, 313), (315, 327, 326, 314), (316, 328, 327, 315), (317, 329, 328, 316), (318, 330, 329, 317), (319, 331, 330, 318), (320, 332, 331, 319), (321, 333, 332, 320), (322, 334, 333, 321), (323, 335, 334, 322), (324, 336, 347, 335), (325, 337, 336, 324), (326, 338, 337, 325), (327, 339, 338, 326), (328, 340, 339, 327), (329, 341, 340, 328), (330, 342, 341, 329), (331, 343, 342, 330), (332, 344, 343, 331), (333, 345, 344, 332), (334, 346, 345, 333), (335, 347, 346, 334), (336, 348, 359, 347), (337, 349, 348, 336), (338, 350, 349, 337), (339, 351, 350, 338), (340, 352, 351, 339), (341, 353, 352, 340), (342, 354, 353, 341), (343, 355, 354, 342), (344, 356, 355, 343), (345, 357, 356, 344), (346, 358, 357, 345), (347, 359, 358, 346), (348, 360, 371, 359), (349, 361, 360, 348), (350, 362, 361, 349), (351, 363, 362, 350), (352, 364, 363, 351), (353, 365, 364, 352), (354, 366, 365, 353), (355, 367, 366, 354), (356, 368, 367, 355), (357, 369, 368, 356), (358, 370, 369, 357), (359, 371, 370, 358), (360, 372, 383, 371), (361, 373, 372, 360), (362, 374, 373, 361), (363, 375, 374, 362), (364, 376, 375, 363), (365, 377, 376, 364), (366, 378, 377, 365), (367, 379, 378, 366), (368, 380, 379, 367), (369, 381, 380, 368), (370, 382, 381, 369), (371, 383, 382, 370), (372, 384, 395, 383), (373, 385, 384, 372), (374, 386, 385, 373), (375, 387, 386, 374), (376, 388, 387, 375), (377, 389, 388, 376), (378, 390, 389, 377), (379, 391, 390, 378), (380, 392, 391, 379), (381, 393, 392, 380), (382, 394, 393, 381), (383, 395, 394, 382), (384, 396, 407, 395), (385, 397, 396, 384), (386, 398, 397, 385), (387, 399, 398, 386), (388, 400, 399, 387), (389, 401, 400, 388), (390, 402, 401, 389), (391, 403, 402, 390), (392, 404, 403, 391), (393, 405, 404, 392), (394, 406, 405, 393), (395, 407, 406, 394), (396, 408, 419, 407), (397, 409, 408, 396), (398, 410, 409, 397), (399, 411, 410, 398), (400, 412, 411, 399), (401, 413, 412, 400), (402, 414, 413, 401), (403, 415, 414, 402), (404, 416, 415, 403), (405, 417, 416, 404), (406, 418, 417, 405), (407, 419, 418, 406), (408, 420, 431, 419), (409, 421, 420, 408), (410, 422, 421, 409), (411, 423, 422, 410), (412, 424, 423, 411), (413, 425, 424, 412), (414, 426, 425, 413), (415, 427, 426, 414), (416, 428, 427, 415), (417, 429, 428, 416), (418, 430, 429, 417), (419, 431, 430, 418), (420, 432, 443, 431), (421, 433, 432, 420), (422, 434, 433, 421), (423, 435, 434, 422), (424, 436, 435, 423), (425, 437, 436, 424), (426, 438, 437, 425), (427, 439, 438, 426), (428, 440, 439, 427), (429, 441, 440, 428), (430, 442, 441, 429), (431, 443, 442, 430), (432, 444, 455, 443), (433, 445, 444, 432), (434, 446, 445, 433), (435, 447, 446, 434), (436, 448, 447, 435), (437, 449, 448, 436), (438, 450, 449, 437), (439, 451, 450, 438), (440, 452, 451, 439), (441, 453, 452, 440), (442, 454, 453, 441), (443, 455, 454, 442), (444, 456, 467, 455), (445, 457, 456, 444), (446, 458, 457, 445), (447, 459, 458, 446), (448, 460, 459, 447), (449, 461, 460, 448), (450, 462, 461, 449), (451, 463, 462, 450), (452, 464, 463, 451), (453, 465, 464, 452), (454, 466, 465, 453), (455, 467, 466, 454), (456, 468, 479, 467), (457, 469, 468, 456), (458, 470, 469, 457), (459, 471, 470, 458), (460, 472, 471, 459), (461, 473, 472, 460), (462, 474, 473, 461), (463, 475, 474, 462), (464, 476, 475, 463), (465, 477, 476, 464), (466, 478, 477, 465), (467, 479, 478, 466), (468, 480, 491, 479), (469, 481, 480, 468), (470, 482, 481, 469), (471, 483, 482, 470), (472, 484, 483, 471), (473, 485, 484, 472), (474, 486, 485, 473), (475, 487, 486, 474), (476, 488, 487, 475), (477, 489, 488, 476), (478, 490, 489, 477), (479, 491, 490, 478), (917, 493, 492, 913), (480, 912, 957, 491), (921, 494, 493, 917), (925, 495, 494, 921), (929, 496, 495, 925), (933, 497, 496, 929), (937, 498, 497, 933), (941, 499, 498, 937), (945, 500, 499, 941), (949, 501, 500, 945), (953, 502, 501, 949), (956, 503, 502, 953), (482, 920, 916, 481), (913, 492, 503, 956), (483, 924, 920, 482), (484, 928, 924, 483), (485, 932, 928, 484), (486, 936, 932, 485), (487, 940, 936, 486), (488, 944, 940, 487), (489, 948, 944, 488), (490, 952, 948, 489), (491, 957, 952, 490), (492, 504, 515, 503), (493, 505, 504, 492), (494, 506, 505, 493), (495, 507, 506, 494), (496, 508, 507, 495), (497, 509, 508, 496), (498, 510, 509, 497), (499, 511, 510, 498), (500, 512, 511, 499), (501, 513, 512, 500), (502, 514, 513, 501), (503, 515, 514, 502), (504, 516, 527, 515), (505, 517, 516, 504), (506, 518, 517, 505), (507, 519, 518, 506), (508, 520, 519, 507), (509, 521, 520, 508), (510, 522, 521, 509), (511, 523, 522, 510), (512, 524, 523, 511), (513, 525, 524, 512), (514, 526, 525, 513), (515, 527, 526, 514), (516, 528, 539, 527), (517, 529, 528, 516), (518, 530, 529, 517), (519, 531, 530, 518), (520, 532, 531, 519), (521, 533, 532, 520), (522, 534, 533, 521), (523, 535, 534, 522), (524, 536, 535, 523), (525, 537, 536, 524), (526, 538, 537, 525), (527, 539, 538, 526), (528, 540, 551, 539), (529, 541, 540, 528), (530, 542, 541, 529), (531, 543, 542, 530), (532, 544, 543, 531), (533, 545, 544, 532), (534, 546, 545, 533), (535, 547, 546, 534), (536, 548, 547, 535), (537, 549, 548, 536), (538, 550, 549, 537), (539, 551, 550, 538), (540, 552, 563, 551), (541, 553, 552, 540), (542, 554, 553, 541), (543, 555, 554, 542), (544, 556, 555, 543), (545, 557, 556, 544), (546, 558, 557, 545), (547, 559, 558, 546), (548, 560, 559, 547), (549, 561, 560, 548), (550, 562, 561, 549), (551, 563, 562, 550), (552, 564, 575, 563), (553, 565, 564, 552), (554, 566, 565, 553), (555, 567, 566, 554), (556, 568, 567, 555), (557, 569, 568, 556), (558, 570, 569, 557), (559, 571, 570, 558), (560, 572, 571, 559), (561, 573, 572, 560), (562, 574, 573, 561), (563, 575, 574, 562), (564, 576, 587, 575), (565, 577, 576, 564), (566, 578, 577, 565), (567, 579, 578, 566), (568, 580, 579, 567), (569, 581, 580, 568), (570, 582, 581, 569), (571, 583, 582, 570), (572, 584, 583, 571), (573, 585, 584, 572), (574, 586, 585, 573), (575, 587, 586, 574), (576, 588, 599, 587), (577, 589, 588, 576), (578, 590, 589, 577), (579, 591, 590, 578), (580, 592, 591, 579), (581, 593, 592, 580), (582, 594, 593, 581), (583, 595, 594, 582), (584, 596, 595, 583), (585, 597, 596, 584), (586, 598, 597, 585), (587, 599, 598, 586), (588, 600, 611, 599), (589, 601, 600, 588), (590, 602, 601, 589), (591, 603, 602, 590), (592, 604, 603, 591), (593, 605, 604, 592), (594, 606, 605, 593), (595, 607, 606, 594), (596, 608, 607, 595), (597, 609, 608, 596), (598, 610, 609, 597), (599, 611, 610, 598), (600, 612, 623, 611), (601, 613, 612, 600), (602, 614, 613, 601), (603, 615, 614, 602), (604, 616, 615, 603), (605, 617, 616, 604), (606, 618, 617, 605), (607, 619, 618, 606), (608, 620, 619, 607), (609, 621, 620, 608), (610, 622, 621, 609), (611, 623, 622, 610), (612, 624, 635, 623), (613, 625, 624, 612), (614, 626, 625, 613), (615, 627, 626, 614), (616, 628, 627, 615), (617, 629, 628, 616), (618, 630, 629, 617), (619, 631, 630, 618), (620, 632, 631, 619), (621, 633, 632, 620), (622, 634, 633, 621), (623, 635, 634, 622), (624, 636, 647, 635), (625, 637, 636, 624), (626, 638, 637, 625), (627, 639, 638, 626), (628, 640, 639, 627), (629, 641, 640, 628), (630, 642, 641, 629), (631, 643, 642, 630), (632, 644, 643, 631), (633, 645, 644, 632), (634, 646, 645, 633), (635, 647, 646, 634), (636, 648, 659, 647), (637, 649, 648, 636), (638, 650, 649, 637), (639, 651, 650, 638), (640, 652, 651, 639), (641, 653, 652, 640), (642, 654, 653, 641), (643, 655, 654, 642), (644, 656, 655, 643), (645, 657, 656, 644), (646, 658, 657, 645), (647, 659, 658, 646), (648, 660, 671, 659), (649, 661, 660, 648), (650, 662, 661, 649), (651, 663, 662, 650), (652, 664, 663, 651), (653, 665, 664, 652), (654, 666, 665, 653), (655, 667, 666, 654), (656, 668, 667, 655), (657, 669, 668, 656), (658, 670, 669, 657), (659, 671, 670, 658), (660, 672, 683, 671), (661, 673, 672, 660), (662, 674, 673, 661), (663, 675, 674, 662), (664, 676, 675, 663), (665, 677, 676, 664), (666, 678, 677, 665), (667, 679, 678, 666), (668, 680, 679, 667), (669, 681, 680, 668), (670, 682, 681, 669), (671, 683, 682, 670), (672, 684, 695, 683), (673, 685, 684, 672), (674, 686, 685, 673), (675, 687, 686, 674), (676, 688, 687, 675), (677, 689, 688, 676), (678, 690, 689, 677), (679, 691, 690, 678), (680, 692, 691, 679), (681, 693, 692, 680), (682, 694, 693, 681), (683, 695, 694, 682), (684, 696, 707, 695), (685, 697, 696, 684), (686, 698, 697, 685), (687, 699, 698, 686), (688, 700, 699, 687), (689, 701, 700, 688), (690, 702, 701, 689), (691, 703, 702, 690), (692, 704, 703, 691), (693, 705, 704, 692), (694, 706, 705, 693), (695, 707, 706, 694), (696, 708, 719, 707), (697, 709, 708, 696), (698, 710, 709, 697), (699, 711, 710, 698), (700, 712, 711, 699), (701, 713, 712, 700), (702, 714, 713, 701), (703, 715, 714, 702), (704, 716, 715, 703), (705, 717, 716, 704), (706, 718, 717, 705), (707, 719, 718, 706), (708, 720, 731, 719), (709, 721, 720, 708), (710, 722, 721, 709), (711, 723, 722, 710), (712, 724, 723, 711), (713, 725, 724, 712), (714, 726, 725, 713), (715, 727, 726, 714), (716, 728, 727, 715), (717, 729, 728, 716), (718, 730, 729, 717), (719, 731, 730, 718), (720, 732, 743, 731), (721, 733, 732, 720), (722, 734, 733, 721), (723, 735, 734, 722), (724, 736, 735, 723), (725, 737, 736, 724), (726, 738, 737, 725), (727, 739, 738, 726), (728, 740, 739, 727), (729, 741, 740, 728), (730, 742, 741, 729), (731, 743, 742, 730), (732, 744, 755, 743), (733, 745, 744, 732), (734, 746, 745, 733), (735, 747, 746, 734), (736, 748, 747, 735), (737, 749, 748, 736), (738, 750, 749, 737), (739, 751, 750, 738), (740, 752, 751, 739), (741, 753, 752, 740), (742, 754, 753, 741), (743, 755, 754, 742), (744, 756, 767, 755), (745, 757, 756, 744), (746, 758, 757, 745), (747, 759, 758, 746), (748, 760, 759, 747), (749, 761, 760, 748), (750, 762, 761, 749), (751, 763, 762, 750), (752, 764, 763, 751), (753, 765, 764, 752), (754, 766, 765, 753), (755, 767, 766, 754), (756, 768, 779, 767), (757, 769, 768, 756), (758, 770, 769, 757), (759, 771, 770, 758), (760, 772, 771, 759), (761, 773, 772, 760), (762, 774, 773, 761), (763, 775, 774, 762), (764, 776, 775, 763), (765, 777, 776, 764), (766, 778, 777, 765), (767, 779, 778, 766), (768, 780, 791, 779), (769, 781, 780, 768), (770, 782, 781, 769), (771, 783, 782, 770), (772, 784, 783, 771), (773, 785, 784, 772), (774, 786, 785, 773), (775, 787, 786, 774), (776, 788, 787, 775), (777, 789, 788, 776), (778, 790, 789, 777), (779, 791, 790, 778), (780, 792, 803, 791), (781, 793, 792, 780), (782, 794, 793, 781), (783, 795, 794, 782), (784, 796, 795, 783), (785, 797, 796, 784), (786, 798, 797, 785), (787, 799, 798, 786), (788, 800, 799, 787), (789, 801, 800, 788), (790, 802, 801, 789), (791, 803, 802, 790), (792, 804, 815, 803), (793, 805, 804, 792), (794, 806, 805, 793), (795, 807, 806, 794), (796, 808, 807, 795), (797, 809, 808, 796), (798, 810, 809, 797), (799, 811, 810, 798), (800, 812, 811, 799), (801, 813, 812, 800), (802, 814, 813, 801), (803, 815, 814, 802), (804, 816, 827, 815), (805, 817, 816, 804), (806, 818, 817, 805), (807, 819, 818, 806), (808, 820, 819, 807), (809, 821, 820, 808), (810, 822, 821, 809), (811, 823, 822, 810), (812, 824, 823, 811), (813, 825, 824, 812), (814, 826, 825, 813), (815, 827, 826, 814), (816, 828, 839, 827), (817, 829, 828, 816), (818, 830, 829, 817), (819, 831, 830, 818), (820, 832, 831, 819), (821, 833, 832, 820), (822, 834, 833, 821), (823, 835, 834, 822), (824, 836, 835, 823), (825, 837, 836, 824), (826, 838, 837, 825), (827, 839, 838, 826), (828, 840, 851, 839), (829, 841, 840, 828), (830, 842, 841, 829), (831, 843, 842, 830), (832, 844, 843, 831), (833, 845, 844, 832), (834, 846, 845, 833), (835, 847, 846, 834), (836, 848, 847, 835), (837, 849, 848, 836), (838, 850, 849, 837), (839, 851, 850, 838), (840, 852, 863, 851), (841, 853, 852, 840), (842, 854, 853, 841), (843, 855, 854, 842), (844, 856, 855, 843), (845, 857, 856, 844), (846, 858, 857, 845), (847, 859, 858, 846), (848, 860, 859, 847), (849, 861, 860, 848), (850, 862, 861, 849), (851, 863, 862, 850), (865, 960, 1005, 908), (852, 864, 909, 863), (877, 972, 968, 873), (881, 976, 972, 877), (885, 980, 976, 881), (889, 984, 980, 885), (893, 988, 984, 889), (897, 992, 988, 893), (901, 996, 992, 897), (905, 1000, 996, 901), (908, 1005, 1000, 905), (854, 872, 868, 853), (873, 968, 964, 869), (855, 876, 872, 854), (856, 880, 876, 855), (857, 884, 880, 856), (858, 888, 884, 857), (859, 892, 888, 858), (860, 896, 892, 859), (861, 900, 896, 860), (862, 904, 900, 861), (863, 909, 904, 862), (865, 908, 910, 867), (867, 910, 911, 866), (866, 911, 909, 864), (864, 868, 870, 866), (866, 870, 871, 867), (867, 871, 869, 865), (868, 872, 874, 870), (870, 874, 875, 871), (871, 875, 873, 869), (872, 876, 878, 874), (874, 878, 879, 875), (875, 879, 877, 873), (876, 880, 882, 878), (878, 882, 883, 879), (879, 883, 881, 877), (880, 884, 886, 882), (882, 886, 887, 883), (883, 887, 885, 881), (884, 888, 890, 886), (886, 890, 891, 887), (887, 891, 889, 885), (888, 892, 894, 890), (890, 894, 895, 891), (891, 895, 893, 889), (892, 896, 898, 894), (894, 898, 899, 895), (895, 899, 897, 893), (896, 900, 902, 898), (898, 902, 903, 899), (899, 903, 901, 897), (900, 904, 906, 902), (902, 906, 907, 903), (903, 907, 905, 901), (904, 909, 911, 906), (906, 911, 910, 907), (907, 910, 908, 905), (853, 868, 864, 852), (913, 956, 958, 915), (915, 958, 959, 914), (914, 959, 957, 912), (912, 916, 918, 914), (914, 918, 919, 915), (915, 919, 917, 913), (916, 920, 922, 918), (918, 922, 923, 919), (919, 923, 921, 917), (920, 924, 926, 922), (922, 926, 927, 923), (923, 927, 925, 921), (924, 928, 930, 926), (926, 930, 931, 927), (927, 931, 929, 925), (928, 932, 934, 930), (930, 934, 935, 931), (931, 935, 933, 929), (932, 936, 938, 934), (934, 938, 939, 935), (935, 939, 937, 933), (936, 940, 942, 938), (938, 942, 943, 939), (939, 943, 941, 937), (940, 944, 946, 942), (942, 946, 947, 943), (943, 947, 945, 941), (944, 948, 950, 946), (946, 950, 951, 947), (947, 951, 949, 945), (948, 952, 954, 950), (950, 954, 955, 951), (951, 955, 953, 949), (952, 957, 959, 954), (954, 959, 958, 955), (955, 958, 956, 953), (481, 916, 912, 480), (869, 964, 960, 865), (961, 1004, 1006, 963), (963, 1006, 1007, 962), (962, 1007, 1005, 960), (960, 964, 966, 962), (962, 966, 967, 963), (963, 967, 965, 961), (964, 968, 970, 966), (966, 970, 971, 967), (967, 971, 969, 965), (968, 972, 974, 970), (970, 974, 975, 971), (971, 975, 973, 969), (972, 976, 978, 974), (974, 978, 979, 975), (975, 979, 977, 973), (976, 980, 982, 978), (978, 982, 983, 979), (979, 983, 981, 977), (980, 984, 986, 982), (982, 986, 987, 983), (983, 987, 985, 981), (984, 988, 990, 986), (986, 990, 991, 987), (987, 991, 989, 985), (988, 992, 994, 990), (990, 994, 995, 991), (991, 995, 993, 989), (992, 996, 998, 994), (994, 998, 999, 995), (995, 999, 997, 993), (996, 1000, 1002, 998), (998, 1002, 1003, 999), (999, 1003, 1001, 997), (1000, 1005, 1007, 1002), (1002, 1007, 1006, 1003), (1003, 1006, 1004, 1001), (1004, 961, 965, 969, 973, 977, 981, 985, 989, 993, 997, 1001)])
me_plane_001.polygons.foreach_set('use_smooth', [True] * 997)
me_plane_001.materials.append(mat_plastic)
me_plane_001.use_remesh_fix_poles = True
me_plane_001.use_remesh_preserve_attributes = False
me_plane_001.use_mirror_vertex_groups = False
me_plane_001.update()

# ---- objects
ob_plastic_clothes_hanger = bpy.data.objects.new('Plastic Clothes Hanger', None)
ob_plane_001 = bpy.data.objects.new('Plane.001', me_plane_001)

# ---- transforms, parenting, visibility, modifiers, constraints
ob_plastic_clothes_hanger.location = (0.0, 0.0, 0.0)
ob_plastic_clothes_hanger.empty_display_size = 0.04418
ob_plastic_clothes_hanger.lineart.crease_threshold = 0.0
ob_plane_001.parent = ob_plastic_clothes_hanger
ob_plane_001.location = (-0.0003167, -0.1377, 3.033e-08)
ob_plane_001.rotation_euler = (4.712, -1.571, 0.0)
ob_plane_001.lineart.crease_threshold = 0.0

# ---- collection membership
scene.collection.objects.link(ob_plastic_clothes_hanger)
scene.collection.objects.link(ob_plane_001)
col_plastic_clothes_hanger.objects.link(ob_plastic_clothes_hanger)
col_plastic_clothes_hanger.objects.link(ob_plane_001)

# ---- scene / render settings (as saved in the file)
scene.frame_start = 1; scene.frame_end = 250; scene.frame_set(1)
scene.render.engine = 'BLENDER_EEVEE_NEXT'
scene.render.image_settings.exr_codec = 'NONE'
scene.render.simplify_subdivision_render = 0
scene.render.simplify_child_particles_render = 0.0
scene.cycles.use_denoising = False
scene.cycles.samples = 128
scene.cycles.sampling_pattern = 'TABULATED_SOBOL'
scene.cycles.use_adaptive_sampling = False
scene.cycles.use_light_tree = False
scene.view_settings.view_transform = 'Filmic'
bpy.context.view_layer.update()

# ---- added for rendering (the .blend has no active camera and no usable light): camera, sun + grey world if the file has none
cam_auto = bpy.data.cameras.new('AutoCamera')
cam_auto.lens = 50.0
cam_auto.sensor_width = 36.0
cam_auto.clip_end = 1000.0
ob_auto_camera = bpy.data.objects.new('AutoCamera', cam_auto)
scene.collection.objects.link(ob_auto_camera)
ob_auto_camera.location = (0.414124, -0.591065, 0.331552)
ob_auto_camera.rotation_euler = (1.09748, -7.21219e-08, 0.694738)
scene.camera = ob_auto_camera
light_auto_sun = bpy.data.lights.new('AutoSun', 'SUN')
light_auto_sun.energy = 3.0
light_auto_sun.angle = 0.0523599
ob_auto_sun = bpy.data.objects.new('AutoSun', light_auto_sun)
scene.collection.objects.link(ob_auto_sun)
ob_auto_sun.rotation_euler = (0.872665, 0.174533, 0.523599)
if scene.world is None:
    world_auto = bpy.data.worlds.new('AutoWorld')
    world_auto.color = (0.3, 0.3, 0.3)
    scene.world = world_auto
bpy.context.view_layer.update()
